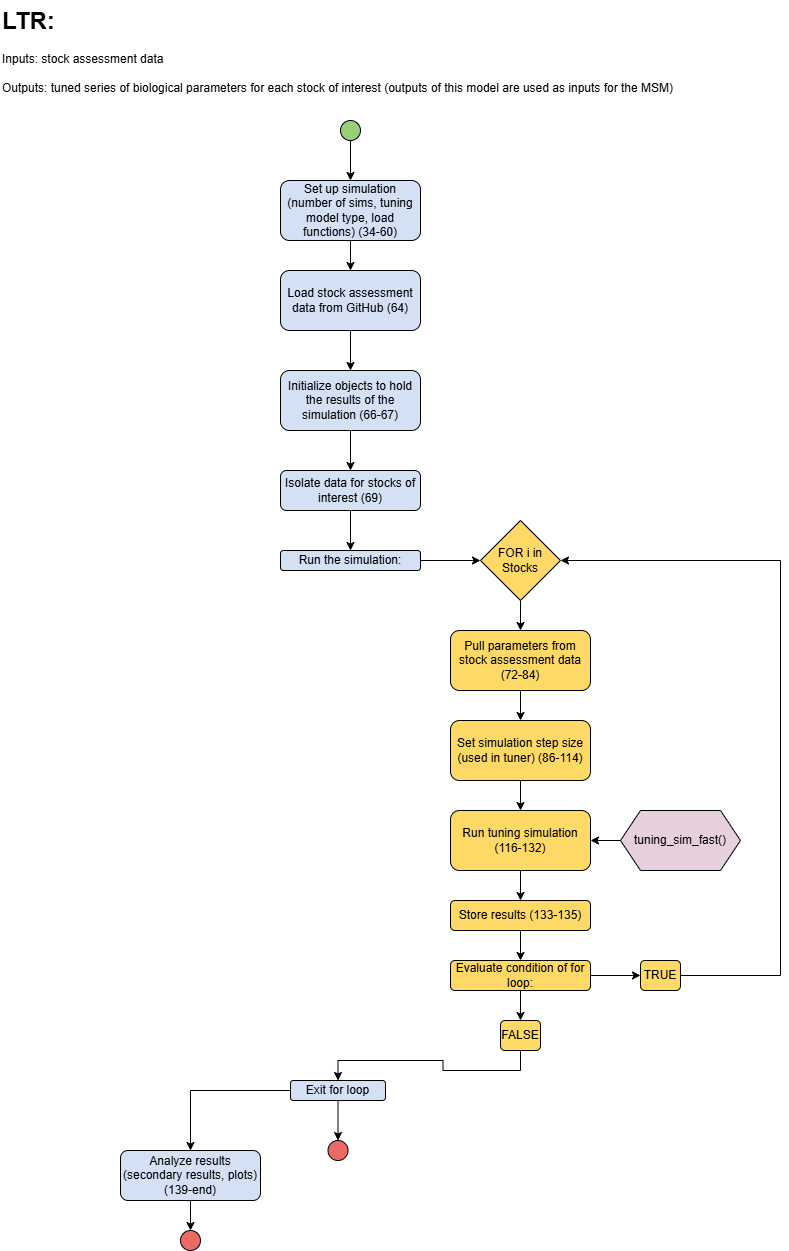

The diagram above was exported from draw.io. Its source (the exported page's mxGraphModel, read from the mxfile embedded in the PNG):
<mxGraphModel dx="1418" dy="1920" grid="1" gridSize="10" guides="1" tooltips="1" connect="1" arrows="1" fold="1" page="1" pageScale="1" pageWidth="850" pageHeight="1100" math="0" shadow="0">
  <root>
    <mxCell id="0" />
    <mxCell id="1" parent="0" />
    <mxCell id="99PbBugW-p9-7y50V0jt-1" value="&lt;h1 style=&quot;margin-top: 0px;&quot;&gt;&lt;span style=&quot;background-color: transparent; color: light-dark(rgb(0, 0, 0), rgb(255, 255, 255));&quot;&gt;LTR:&lt;/span&gt;&lt;/h1&gt;&lt;div&gt;&lt;span style=&quot;background-color: transparent; color: light-dark(rgb(0, 0, 0), rgb(255, 255, 255));&quot;&gt;Inputs: stock assessment data&lt;/span&gt;&lt;/div&gt;&lt;div&gt;&lt;span style=&quot;background-color: transparent; color: light-dark(rgb(0, 0, 0), rgb(255, 255, 255));&quot;&gt;&lt;br&gt;&lt;/span&gt;&lt;/div&gt;&lt;div&gt;&lt;span style=&quot;background-color: transparent; color: light-dark(rgb(0, 0, 0), rgb(255, 255, 255));&quot;&gt;Outputs: tuned series of biological parameters for each stock of interest (outputs of this model are used as inputs for the MSM)&lt;/span&gt;&lt;/div&gt;" style="text;html=1;whiteSpace=wrap;overflow=hidden;rounded=0;" vertex="1" parent="1">
      <mxGeometry x="40" y="-1080" width="710" height="110" as="geometry" />
    </mxCell>
    <mxCell id="99PbBugW-p9-7y50V0jt-21" style="edgeStyle=orthogonalEdgeStyle;rounded=0;orthogonalLoop=1;jettySize=auto;html=1;exitX=0.5;exitY=1;exitDx=0;exitDy=0;entryX=0.5;entryY=0;entryDx=0;entryDy=0;" edge="1" parent="1" source="99PbBugW-p9-7y50V0jt-2" target="99PbBugW-p9-7y50V0jt-3">
      <mxGeometry relative="1" as="geometry" />
    </mxCell>
    <mxCell id="99PbBugW-p9-7y50V0jt-2" value="" style="ellipse;whiteSpace=wrap;html=1;aspect=fixed;fillColor=#97D077;" vertex="1" parent="1">
      <mxGeometry x="380" y="-960" width="20" height="20" as="geometry" />
    </mxCell>
    <mxCell id="99PbBugW-p9-7y50V0jt-22" style="edgeStyle=orthogonalEdgeStyle;rounded=0;orthogonalLoop=1;jettySize=auto;html=1;exitX=0.5;exitY=1;exitDx=0;exitDy=0;entryX=0.5;entryY=0;entryDx=0;entryDy=0;" edge="1" parent="1" source="99PbBugW-p9-7y50V0jt-3" target="99PbBugW-p9-7y50V0jt-4">
      <mxGeometry relative="1" as="geometry" />
    </mxCell>
    <mxCell id="99PbBugW-p9-7y50V0jt-3" value="Set up simulation (number of sims, tuning model type, load functions) (34-60)" style="rounded=1;whiteSpace=wrap;html=1;fillColor=#D4E1F5;" vertex="1" parent="1">
      <mxGeometry x="320" y="-900" width="140" height="60" as="geometry" />
    </mxCell>
    <mxCell id="99PbBugW-p9-7y50V0jt-23" style="edgeStyle=orthogonalEdgeStyle;rounded=0;orthogonalLoop=1;jettySize=auto;html=1;exitX=0.5;exitY=1;exitDx=0;exitDy=0;entryX=0.5;entryY=0;entryDx=0;entryDy=0;" edge="1" parent="1" source="99PbBugW-p9-7y50V0jt-4" target="99PbBugW-p9-7y50V0jt-5">
      <mxGeometry relative="1" as="geometry" />
    </mxCell>
    <mxCell id="99PbBugW-p9-7y50V0jt-4" value="Load stock assessment data from GitHub (64)" style="rounded=1;whiteSpace=wrap;html=1;fillColor=#D4E1F5;" vertex="1" parent="1">
      <mxGeometry x="320" y="-810" width="140" height="60" as="geometry" />
    </mxCell>
    <mxCell id="99PbBugW-p9-7y50V0jt-24" style="edgeStyle=orthogonalEdgeStyle;rounded=0;orthogonalLoop=1;jettySize=auto;html=1;exitX=0.5;exitY=1;exitDx=0;exitDy=0;entryX=0.5;entryY=0;entryDx=0;entryDy=0;" edge="1" parent="1" source="99PbBugW-p9-7y50V0jt-5" target="99PbBugW-p9-7y50V0jt-6">
      <mxGeometry relative="1" as="geometry" />
    </mxCell>
    <mxCell id="99PbBugW-p9-7y50V0jt-5" value="Initialize objects to hold the results of the simulation (66-67)" style="rounded=1;whiteSpace=wrap;html=1;fillColor=#D4E1F5;" vertex="1" parent="1">
      <mxGeometry x="320" y="-710" width="140" height="60" as="geometry" />
    </mxCell>
    <mxCell id="99PbBugW-p9-7y50V0jt-25" style="edgeStyle=orthogonalEdgeStyle;rounded=0;orthogonalLoop=1;jettySize=auto;html=1;exitX=0.5;exitY=1;exitDx=0;exitDy=0;entryX=0.5;entryY=0;entryDx=0;entryDy=0;" edge="1" parent="1" source="99PbBugW-p9-7y50V0jt-6" target="99PbBugW-p9-7y50V0jt-17">
      <mxGeometry relative="1" as="geometry" />
    </mxCell>
    <mxCell id="99PbBugW-p9-7y50V0jt-6" value="Isolate data for stocks of interest (69)" style="rounded=1;whiteSpace=wrap;html=1;fillColor=#D4E1F5;" vertex="1" parent="1">
      <mxGeometry x="320" y="-610" width="140" height="40" as="geometry" />
    </mxCell>
    <mxCell id="99PbBugW-p9-7y50V0jt-38" style="edgeStyle=orthogonalEdgeStyle;rounded=0;orthogonalLoop=1;jettySize=auto;html=1;exitX=0.5;exitY=1;exitDx=0;exitDy=0;entryX=0.5;entryY=0;entryDx=0;entryDy=0;" edge="1" parent="1" source="99PbBugW-p9-7y50V0jt-7" target="99PbBugW-p9-7y50V0jt-18">
      <mxGeometry relative="1" as="geometry" />
    </mxCell>
    <mxCell id="99PbBugW-p9-7y50V0jt-39" style="edgeStyle=orthogonalEdgeStyle;rounded=0;orthogonalLoop=1;jettySize=auto;html=1;exitX=0;exitY=0.5;exitDx=0;exitDy=0;" edge="1" parent="1" source="99PbBugW-p9-7y50V0jt-7" target="99PbBugW-p9-7y50V0jt-20">
      <mxGeometry relative="1" as="geometry" />
    </mxCell>
    <mxCell id="99PbBugW-p9-7y50V0jt-7" value="Exit for loop" style="rounded=1;whiteSpace=wrap;html=1;fillColor=#D4E1F5;" vertex="1" parent="1">
      <mxGeometry x="330" width="95" height="20" as="geometry" />
    </mxCell>
    <mxCell id="99PbBugW-p9-7y50V0jt-28" style="edgeStyle=orthogonalEdgeStyle;rounded=0;orthogonalLoop=1;jettySize=auto;html=1;exitX=0.5;exitY=1;exitDx=0;exitDy=0;entryX=0.5;entryY=0;entryDx=0;entryDy=0;" edge="1" parent="1" source="99PbBugW-p9-7y50V0jt-8" target="99PbBugW-p9-7y50V0jt-9">
      <mxGeometry relative="1" as="geometry" />
    </mxCell>
    <mxCell id="99PbBugW-p9-7y50V0jt-8" value="FOR i in Stocks" style="rhombus;whiteSpace=wrap;html=1;fillColor=#FFD966;" vertex="1" parent="1">
      <mxGeometry x="520" y="-560" width="80" height="80" as="geometry" />
    </mxCell>
    <mxCell id="99PbBugW-p9-7y50V0jt-29" style="edgeStyle=orthogonalEdgeStyle;rounded=0;orthogonalLoop=1;jettySize=auto;html=1;exitX=0.5;exitY=1;exitDx=0;exitDy=0;entryX=0.5;entryY=0;entryDx=0;entryDy=0;" edge="1" parent="1" source="99PbBugW-p9-7y50V0jt-9" target="99PbBugW-p9-7y50V0jt-10">
      <mxGeometry relative="1" as="geometry" />
    </mxCell>
    <mxCell id="99PbBugW-p9-7y50V0jt-9" value="Pull parameters from stock assessment data (72-84)" style="rounded=1;whiteSpace=wrap;html=1;fillColor=#FFD966;" vertex="1" parent="1">
      <mxGeometry x="490" y="-450" width="140" height="60" as="geometry" />
    </mxCell>
    <mxCell id="99PbBugW-p9-7y50V0jt-30" style="edgeStyle=orthogonalEdgeStyle;rounded=0;orthogonalLoop=1;jettySize=auto;html=1;exitX=0.5;exitY=1;exitDx=0;exitDy=0;entryX=0.5;entryY=0;entryDx=0;entryDy=0;" edge="1" parent="1" source="99PbBugW-p9-7y50V0jt-10" target="99PbBugW-p9-7y50V0jt-11">
      <mxGeometry relative="1" as="geometry" />
    </mxCell>
    <mxCell id="99PbBugW-p9-7y50V0jt-10" value="Set simulation step size (used in tuner) (86-114)" style="rounded=1;whiteSpace=wrap;html=1;fillColor=#FFD966;" vertex="1" parent="1">
      <mxGeometry x="490" y="-360" width="140" height="60" as="geometry" />
    </mxCell>
    <mxCell id="99PbBugW-p9-7y50V0jt-31" style="edgeStyle=orthogonalEdgeStyle;rounded=0;orthogonalLoop=1;jettySize=auto;html=1;exitX=0.5;exitY=1;exitDx=0;exitDy=0;entryX=0.5;entryY=0;entryDx=0;entryDy=0;" edge="1" parent="1" source="99PbBugW-p9-7y50V0jt-11" target="99PbBugW-p9-7y50V0jt-13">
      <mxGeometry relative="1" as="geometry" />
    </mxCell>
    <mxCell id="99PbBugW-p9-7y50V0jt-11" value="Run tuning simulation (116-132)" style="rounded=1;whiteSpace=wrap;html=1;fillColor=#FFD966;" vertex="1" parent="1">
      <mxGeometry x="490" y="-270" width="140" height="60" as="geometry" />
    </mxCell>
    <mxCell id="99PbBugW-p9-7y50V0jt-35" style="edgeStyle=orthogonalEdgeStyle;rounded=0;orthogonalLoop=1;jettySize=auto;html=1;exitX=0;exitY=0.5;exitDx=0;exitDy=0;entryX=1;entryY=0.5;entryDx=0;entryDy=0;" edge="1" parent="1" source="99PbBugW-p9-7y50V0jt-12" target="99PbBugW-p9-7y50V0jt-11">
      <mxGeometry relative="1" as="geometry" />
    </mxCell>
    <mxCell id="99PbBugW-p9-7y50V0jt-12" value="tuning_sim_fast()" style="shape=hexagon;perimeter=hexagonPerimeter2;whiteSpace=wrap;html=1;fixedSize=1;fillColor=#E6D0DE;" vertex="1" parent="1">
      <mxGeometry x="660" y="-270" width="120" height="60" as="geometry" />
    </mxCell>
    <mxCell id="99PbBugW-p9-7y50V0jt-32" style="edgeStyle=orthogonalEdgeStyle;rounded=0;orthogonalLoop=1;jettySize=auto;html=1;exitX=0.5;exitY=1;exitDx=0;exitDy=0;entryX=0.5;entryY=0;entryDx=0;entryDy=0;" edge="1" parent="1" source="99PbBugW-p9-7y50V0jt-13" target="99PbBugW-p9-7y50V0jt-14">
      <mxGeometry relative="1" as="geometry" />
    </mxCell>
    <mxCell id="99PbBugW-p9-7y50V0jt-13" value="Store results (133-135)" style="rounded=1;whiteSpace=wrap;html=1;fillColor=#FFD966;" vertex="1" parent="1">
      <mxGeometry x="490" y="-180" width="140" height="30" as="geometry" />
    </mxCell>
    <mxCell id="99PbBugW-p9-7y50V0jt-33" style="edgeStyle=orthogonalEdgeStyle;rounded=0;orthogonalLoop=1;jettySize=auto;html=1;exitX=0.5;exitY=1;exitDx=0;exitDy=0;entryX=0.5;entryY=0;entryDx=0;entryDy=0;" edge="1" parent="1" source="99PbBugW-p9-7y50V0jt-14" target="99PbBugW-p9-7y50V0jt-16">
      <mxGeometry relative="1" as="geometry" />
    </mxCell>
    <mxCell id="99PbBugW-p9-7y50V0jt-34" style="edgeStyle=orthogonalEdgeStyle;rounded=0;orthogonalLoop=1;jettySize=auto;html=1;exitX=1;exitY=0.5;exitDx=0;exitDy=0;entryX=0;entryY=0.5;entryDx=0;entryDy=0;" edge="1" parent="1" source="99PbBugW-p9-7y50V0jt-14" target="99PbBugW-p9-7y50V0jt-15">
      <mxGeometry relative="1" as="geometry" />
    </mxCell>
    <mxCell id="99PbBugW-p9-7y50V0jt-14" value="Evaluate condition of for loop:" style="rounded=1;whiteSpace=wrap;html=1;fillColor=#FFD966;" vertex="1" parent="1">
      <mxGeometry x="490" y="-120" width="140" height="30" as="geometry" />
    </mxCell>
    <mxCell id="99PbBugW-p9-7y50V0jt-36" style="edgeStyle=orthogonalEdgeStyle;rounded=0;orthogonalLoop=1;jettySize=auto;html=1;exitX=1;exitY=0.5;exitDx=0;exitDy=0;entryX=1;entryY=0.5;entryDx=0;entryDy=0;" edge="1" parent="1" source="99PbBugW-p9-7y50V0jt-15" target="99PbBugW-p9-7y50V0jt-8">
      <mxGeometry relative="1" as="geometry">
        <Array as="points">
          <mxPoint x="820" y="-105" />
          <mxPoint x="820" y="-520" />
        </Array>
      </mxGeometry>
    </mxCell>
    <mxCell id="99PbBugW-p9-7y50V0jt-15" value="TRUE" style="rounded=1;whiteSpace=wrap;html=1;fillColor=#FFD966;" vertex="1" parent="1">
      <mxGeometry x="680" y="-120" width="40" height="30" as="geometry" />
    </mxCell>
    <mxCell id="99PbBugW-p9-7y50V0jt-37" style="edgeStyle=orthogonalEdgeStyle;rounded=0;orthogonalLoop=1;jettySize=auto;html=1;exitX=0.5;exitY=1;exitDx=0;exitDy=0;entryX=0.5;entryY=0;entryDx=0;entryDy=0;" edge="1" parent="1" source="99PbBugW-p9-7y50V0jt-16" target="99PbBugW-p9-7y50V0jt-7">
      <mxGeometry relative="1" as="geometry" />
    </mxCell>
    <mxCell id="99PbBugW-p9-7y50V0jt-16" value="FALSE" style="rounded=1;whiteSpace=wrap;html=1;fillColor=#FFD966;" vertex="1" parent="1">
      <mxGeometry x="540" y="-60" width="40" height="30" as="geometry" />
    </mxCell>
    <mxCell id="99PbBugW-p9-7y50V0jt-26" style="edgeStyle=orthogonalEdgeStyle;rounded=0;orthogonalLoop=1;jettySize=auto;html=1;exitX=1;exitY=0.5;exitDx=0;exitDy=0;entryX=0;entryY=0.5;entryDx=0;entryDy=0;" edge="1" parent="1" source="99PbBugW-p9-7y50V0jt-17" target="99PbBugW-p9-7y50V0jt-8">
      <mxGeometry relative="1" as="geometry" />
    </mxCell>
    <mxCell id="99PbBugW-p9-7y50V0jt-17" value="Run the simulation:" style="rounded=1;whiteSpace=wrap;html=1;fillColor=#D4E1F5;" vertex="1" parent="1">
      <mxGeometry x="320" y="-530" width="140" height="20" as="geometry" />
    </mxCell>
    <mxCell id="99PbBugW-p9-7y50V0jt-18" value="" style="ellipse;whiteSpace=wrap;html=1;aspect=fixed;fillColor=#EA6B66;" vertex="1" parent="1">
      <mxGeometry x="367.5" y="60" width="20" height="20" as="geometry" />
    </mxCell>
    <mxCell id="99PbBugW-p9-7y50V0jt-19" value="" style="ellipse;whiteSpace=wrap;html=1;aspect=fixed;fillColor=#EA6B66;" vertex="1" parent="1">
      <mxGeometry x="220" y="150" width="20" height="20" as="geometry" />
    </mxCell>
    <mxCell id="99PbBugW-p9-7y50V0jt-40" style="edgeStyle=orthogonalEdgeStyle;rounded=0;orthogonalLoop=1;jettySize=auto;html=1;exitX=0.5;exitY=1;exitDx=0;exitDy=0;entryX=0.5;entryY=0;entryDx=0;entryDy=0;" edge="1" parent="1" source="99PbBugW-p9-7y50V0jt-20" target="99PbBugW-p9-7y50V0jt-19">
      <mxGeometry relative="1" as="geometry" />
    </mxCell>
    <mxCell id="99PbBugW-p9-7y50V0jt-20" value="Analyze results (secondary results, plots) (139-end)" style="rounded=1;whiteSpace=wrap;html=1;fillColor=#D4E1F5;" vertex="1" parent="1">
      <mxGeometry x="160" y="70" width="140" height="50" as="geometry" />
    </mxCell>
  </root>
</mxGraphModel>